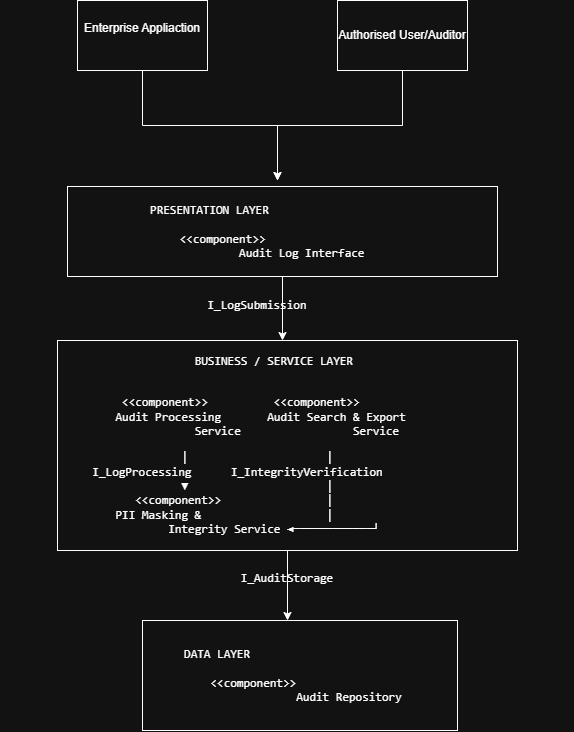

The diagram above was exported from draw.io. Its source (the exported page's mxGraphModel, read from the mxfile embedded in the PNG):
<mxGraphModel dx="732" dy="527" grid="1" gridSize="10" guides="1" tooltips="1" connect="1" arrows="1" fold="1" page="1" pageScale="1" pageWidth="827" pageHeight="1169" math="0" shadow="0">
  <root>
    <mxCell id="0" />
    <mxCell id="1" parent="0" />
    <mxCell id="gcUyhRg9_fyyq5IxGqhb-6" edge="1" parent="1" source="gcUyhRg9_fyyq5IxGqhb-2" style="edgeStyle=orthogonalEdgeStyle;rounded=0;orthogonalLoop=1;jettySize=auto;html=1;exitX=0.5;exitY=1;exitDx=0;exitDy=0;">
      <mxGeometry relative="1" as="geometry">
        <mxPoint x="400" y="300" as="targetPoint" />
      </mxGeometry>
    </mxCell>
    <mxCell id="gcUyhRg9_fyyq5IxGqhb-2" parent="1" style="whiteSpace=wrap;html=1;" value="Enterprise Appliaction&lt;div&gt;&lt;br&gt;&lt;/div&gt;" vertex="1">
      <mxGeometry height="70" width="130" x="200" y="120" as="geometry" />
    </mxCell>
    <mxCell id="gcUyhRg9_fyyq5IxGqhb-7" edge="1" parent="1" source="gcUyhRg9_fyyq5IxGqhb-3" style="edgeStyle=orthogonalEdgeStyle;rounded=0;orthogonalLoop=1;jettySize=auto;html=1;exitX=0.5;exitY=1;exitDx=0;exitDy=0;">
      <mxGeometry relative="1" as="geometry">
        <mxPoint x="400" y="300" as="targetPoint" />
      </mxGeometry>
    </mxCell>
    <mxCell id="gcUyhRg9_fyyq5IxGqhb-3" parent="1" style="whiteSpace=wrap;html=1;" value="Authorised User/Auditor" vertex="1">
      <mxGeometry height="70" width="130" x="460" y="120" as="geometry" />
    </mxCell>
    <mxCell id="gcUyhRg9_fyyq5IxGqhb-11" edge="1" parent="1" source="gcUyhRg9_fyyq5IxGqhb-8" style="edgeStyle=none;rounded=0;orthogonalLoop=1;jettySize=auto;html=1;exitX=0.5;exitY=1;exitDx=0;exitDy=0;strokeWidth=1;">
      <mxGeometry relative="1" as="geometry">
        <mxPoint x="405" y="460" as="targetPoint" />
      </mxGeometry>
    </mxCell>
    <mxCell id="gcUyhRg9_fyyq5IxGqhb-8" parent="1" style="whiteSpace=wrap;html=1;" value="&lt;pre dir=&quot;ltr&quot;&gt;&lt;code&gt;PRESENTATION LAYER                      &lt;br&gt;                                                       &lt;br&gt;            &amp;lt;&amp;lt;component&amp;gt;&amp;gt;                              &lt;br&gt;       Audit Log Interface &lt;/code&gt;&lt;/pre&gt;" vertex="1">
      <mxGeometry height="90" width="430" x="190" y="306" as="geometry" />
    </mxCell>
    <mxCell id="gcUyhRg9_fyyq5IxGqhb-13" parent="1" style="text;html=1;whiteSpace=wrap;strokeColor=none;fillColor=none;align=center;verticalAlign=middle;rounded=0;" value="&lt;pre dir=&quot;ltr&quot;&gt;&lt;code&gt;I_LogSubmission&lt;/code&gt;&lt;/pre&gt;" vertex="1">
      <mxGeometry height="30" width="60" x="350" y="410" as="geometry" />
    </mxCell>
    <mxCell id="gcUyhRg9_fyyq5IxGqhb-16" edge="1" parent="1" source="gcUyhRg9_fyyq5IxGqhb-15" style="edgeStyle=none;rounded=0;orthogonalLoop=1;jettySize=auto;html=1;exitX=0.5;exitY=1;exitDx=0;exitDy=0;">
      <mxGeometry relative="1" as="geometry">
        <mxPoint x="410" y="740" as="targetPoint" />
      </mxGeometry>
    </mxCell>
    <mxCell id="gcUyhRg9_fyyq5IxGqhb-15" parent="1" style="whiteSpace=wrap;html=1;" value="&lt;pre dir=&quot;ltr&quot;&gt;&lt;code&gt;BUSINESS / SERVICE LAYER    &lt;br&gt;&lt;br&gt;&lt;pre dir=&quot;ltr&quot;&gt;&lt;code&gt;&amp;lt;&amp;lt;component&amp;gt;&amp;gt;          &amp;lt;&amp;lt;component&amp;gt;&amp;gt;              &lt;br&gt;  Audit Processing       Audit Search &amp;amp; Export          &lt;br&gt;    Service                 Service &lt;/code&gt;&lt;/pre&gt;&lt;pre dir=&quot;ltr&quot;&gt;&lt;code&gt;             │                     │                      &lt;br&gt;              I_LogProcessing      I_IntegrityVerification                             &lt;br&gt;             ▼                     │                      &lt;br&gt;      &amp;lt;&amp;lt;component&amp;gt;&amp;gt;                │                      &lt;br&gt;   PII Masking &amp;amp;                   │                      &lt;br&gt;Integrity Service ◄────────────┘    &lt;/code&gt;&lt;/pre&gt;&lt;/code&gt;&lt;/pre&gt;" vertex="1">
      <mxGeometry height="210" width="460" x="180" y="460" as="geometry" />
    </mxCell>
    <mxCell id="gcUyhRg9_fyyq5IxGqhb-17" parent="1" style="text;html=1;whiteSpace=wrap;strokeColor=none;fillColor=none;align=center;verticalAlign=middle;rounded=0;" value="&lt;pre dir=&quot;ltr&quot;&gt;&lt;code&gt;I_AuditStorage&lt;br&gt;&lt;br&gt;&lt;/code&gt;&lt;/pre&gt;" vertex="1">
      <mxGeometry height="30" width="60" x="380" y="690" as="geometry" />
    </mxCell>
    <mxCell id="gcUyhRg9_fyyq5IxGqhb-18" parent="1" style="whiteSpace=wrap;html=1;" value="&lt;pre dir=&quot;ltr&quot;&gt;&lt;code&gt;DATA LAYER                         &lt;br&gt;                                                         &lt;br&gt;            &amp;lt;&amp;lt;component&amp;gt;&amp;gt;                          &lt;br&gt;                Audit Repository &lt;/code&gt;&lt;/pre&gt;" vertex="1">
      <mxGeometry height="110" width="315" x="265" y="740" as="geometry" />
    </mxCell>
  </root>
</mxGraphModel>